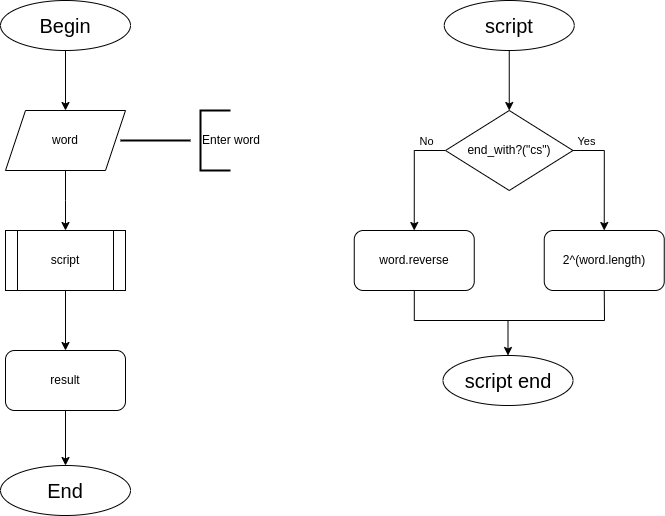

The diagram above was exported from draw.io. Its source (the exported page's mxGraphModel, read from the mxfile embedded in the PNG):
<mxGraphModel dx="1949" dy="1133" grid="1" gridSize="10" guides="1" tooltips="1" connect="1" arrows="1" fold="1" page="1" pageScale="1" pageWidth="850" pageHeight="1100" math="0" shadow="0">
  <root>
    <mxCell id="0" />
    <mxCell id="1" parent="0" />
    <mxCell id="n6zbnLwazKrq3a84F6Bh-2" value="Begin" style="ellipse;whiteSpace=wrap;html=1;labelBackgroundColor=none;fontSize=20;" parent="1" vertex="1">
      <mxGeometry x="125" y="60" width="130" height="50" as="geometry" />
    </mxCell>
    <mxCell id="n6zbnLwazKrq3a84F6Bh-3" value="" style="endArrow=classic;html=1;rounded=0;exitX=0.5;exitY=1;exitDx=0;exitDy=0;" parent="1" source="n6zbnLwazKrq3a84F6Bh-2" edge="1">
      <mxGeometry width="50" height="50" relative="1" as="geometry">
        <mxPoint x="75" y="300" as="sourcePoint" />
        <mxPoint x="190" y="170" as="targetPoint" />
      </mxGeometry>
    </mxCell>
    <mxCell id="oI1XXxWqtLA6ERXOl8w3-6" style="edgeStyle=orthogonalEdgeStyle;rounded=0;orthogonalLoop=1;jettySize=auto;html=1;" edge="1" parent="1" source="oI1XXxWqtLA6ERXOl8w3-1">
      <mxGeometry relative="1" as="geometry">
        <mxPoint x="190" y="290" as="targetPoint" />
      </mxGeometry>
    </mxCell>
    <mxCell id="oI1XXxWqtLA6ERXOl8w3-1" value="word" style="shape=parallelogram;perimeter=parallelogramPerimeter;whiteSpace=wrap;html=1;fixedSize=1;" vertex="1" parent="1">
      <mxGeometry x="130" y="170" width="120" height="60" as="geometry" />
    </mxCell>
    <mxCell id="oI1XXxWqtLA6ERXOl8w3-2" value="Enter word" style="strokeWidth=2;html=1;shape=mxgraph.flowchart.annotation_1;align=left;pointerEvents=1;" vertex="1" parent="1">
      <mxGeometry x="325" y="170" width="30" height="60" as="geometry" />
    </mxCell>
    <mxCell id="oI1XXxWqtLA6ERXOl8w3-4" value="" style="line;strokeWidth=2;html=1;" vertex="1" parent="1">
      <mxGeometry x="245" y="195" width="70" height="10" as="geometry" />
    </mxCell>
    <mxCell id="oI1XXxWqtLA6ERXOl8w3-11" style="edgeStyle=orthogonalEdgeStyle;rounded=0;orthogonalLoop=1;jettySize=auto;html=1;entryX=0.5;entryY=0;entryDx=0;entryDy=0;" edge="1" parent="1" source="oI1XXxWqtLA6ERXOl8w3-7" target="oI1XXxWqtLA6ERXOl8w3-10">
      <mxGeometry relative="1" as="geometry" />
    </mxCell>
    <mxCell id="oI1XXxWqtLA6ERXOl8w3-7" value="script" style="shape=process;whiteSpace=wrap;html=1;backgroundOutline=1;" vertex="1" parent="1">
      <mxGeometry x="130" y="290" width="120" height="60" as="geometry" />
    </mxCell>
    <mxCell id="oI1XXxWqtLA6ERXOl8w3-9" style="edgeStyle=orthogonalEdgeStyle;rounded=0;orthogonalLoop=1;jettySize=auto;html=1;entryX=0.5;entryY=0;entryDx=0;entryDy=0;" edge="1" parent="1" source="oI1XXxWqtLA6ERXOl8w3-8" target="oI1XXxWqtLA6ERXOl8w3-14">
      <mxGeometry relative="1" as="geometry">
        <mxPoint x="675" y="170" as="targetPoint" />
      </mxGeometry>
    </mxCell>
    <mxCell id="oI1XXxWqtLA6ERXOl8w3-8" value="script" style="ellipse;whiteSpace=wrap;html=1;labelBackgroundColor=none;fontSize=20;" vertex="1" parent="1">
      <mxGeometry x="568.75" y="60" width="130" height="50" as="geometry" />
    </mxCell>
    <mxCell id="oI1XXxWqtLA6ERXOl8w3-13" style="edgeStyle=orthogonalEdgeStyle;rounded=0;orthogonalLoop=1;jettySize=auto;html=1;entryX=0.5;entryY=0;entryDx=0;entryDy=0;" edge="1" parent="1" source="oI1XXxWqtLA6ERXOl8w3-10" target="oI1XXxWqtLA6ERXOl8w3-12">
      <mxGeometry relative="1" as="geometry" />
    </mxCell>
    <mxCell id="oI1XXxWqtLA6ERXOl8w3-10" value="result" style="rounded=1;whiteSpace=wrap;html=1;" vertex="1" parent="1">
      <mxGeometry x="130" y="410" width="120" height="60" as="geometry" />
    </mxCell>
    <mxCell id="oI1XXxWqtLA6ERXOl8w3-12" value="End" style="ellipse;whiteSpace=wrap;html=1;labelBackgroundColor=none;fontSize=20;" vertex="1" parent="1">
      <mxGeometry x="125" y="525" width="130" height="50" as="geometry" />
    </mxCell>
    <mxCell id="oI1XXxWqtLA6ERXOl8w3-26" style="edgeStyle=orthogonalEdgeStyle;rounded=0;orthogonalLoop=1;jettySize=auto;html=1;exitX=0;exitY=0.5;exitDx=0;exitDy=0;entryX=0.5;entryY=0;entryDx=0;entryDy=0;" edge="1" parent="1" source="oI1XXxWqtLA6ERXOl8w3-14" target="oI1XXxWqtLA6ERXOl8w3-19">
      <mxGeometry relative="1" as="geometry" />
    </mxCell>
    <mxCell id="oI1XXxWqtLA6ERXOl8w3-28" value="No" style="edgeLabel;html=1;align=center;verticalAlign=middle;resizable=0;points=[];" vertex="1" connectable="0" parent="oI1XXxWqtLA6ERXOl8w3-26">
      <mxGeometry x="-0.6583" y="-1" relative="1" as="geometry">
        <mxPoint x="-1" y="-9" as="offset" />
      </mxGeometry>
    </mxCell>
    <mxCell id="oI1XXxWqtLA6ERXOl8w3-27" style="edgeStyle=orthogonalEdgeStyle;rounded=0;orthogonalLoop=1;jettySize=auto;html=1;exitX=1;exitY=0.5;exitDx=0;exitDy=0;entryX=0.5;entryY=0;entryDx=0;entryDy=0;" edge="1" parent="1" source="oI1XXxWqtLA6ERXOl8w3-14" target="oI1XXxWqtLA6ERXOl8w3-16">
      <mxGeometry relative="1" as="geometry" />
    </mxCell>
    <mxCell id="oI1XXxWqtLA6ERXOl8w3-29" value="Yes" style="edgeLabel;html=1;align=center;verticalAlign=middle;resizable=0;points=[];" vertex="1" connectable="0" parent="oI1XXxWqtLA6ERXOl8w3-27">
      <mxGeometry x="-0.7694" y="-1" relative="1" as="geometry">
        <mxPoint y="-11" as="offset" />
      </mxGeometry>
    </mxCell>
    <mxCell id="oI1XXxWqtLA6ERXOl8w3-14" value="end_with?(&quot;cs&quot;)" style="rhombus;whiteSpace=wrap;html=1;" vertex="1" parent="1">
      <mxGeometry x="570" y="170" width="127.5" height="80" as="geometry" />
    </mxCell>
    <mxCell id="oI1XXxWqtLA6ERXOl8w3-16" value="2^(word.length)" style="rounded=1;whiteSpace=wrap;html=1;" vertex="1" parent="1">
      <mxGeometry x="668.75" y="290" width="120" height="60" as="geometry" />
    </mxCell>
    <mxCell id="oI1XXxWqtLA6ERXOl8w3-23" style="edgeStyle=orthogonalEdgeStyle;rounded=0;orthogonalLoop=1;jettySize=auto;html=1;entryX=0.5;entryY=0;entryDx=0;entryDy=0;" edge="1" parent="1" source="oI1XXxWqtLA6ERXOl8w3-19" target="oI1XXxWqtLA6ERXOl8w3-22">
      <mxGeometry relative="1" as="geometry">
        <Array as="points">
          <mxPoint x="539" y="380" />
          <mxPoint x="632" y="380" />
        </Array>
      </mxGeometry>
    </mxCell>
    <mxCell id="oI1XXxWqtLA6ERXOl8w3-19" value="word.reverse" style="rounded=1;whiteSpace=wrap;html=1;" vertex="1" parent="1">
      <mxGeometry x="478.75" y="290" width="120" height="60" as="geometry" />
    </mxCell>
    <mxCell id="oI1XXxWqtLA6ERXOl8w3-22" value="script end" style="ellipse;whiteSpace=wrap;html=1;labelBackgroundColor=none;fontSize=20;" vertex="1" parent="1">
      <mxGeometry x="567.5" y="415" width="130" height="50" as="geometry" />
    </mxCell>
    <mxCell id="oI1XXxWqtLA6ERXOl8w3-25" value="" style="endArrow=none;html=1;rounded=0;entryX=0.5;entryY=1;entryDx=0;entryDy=0;" edge="1" parent="1" target="oI1XXxWqtLA6ERXOl8w3-16">
      <mxGeometry width="50" height="50" relative="1" as="geometry">
        <mxPoint x="630" y="380" as="sourcePoint" />
        <mxPoint x="730" y="430" as="targetPoint" />
        <Array as="points">
          <mxPoint x="729" y="380" />
        </Array>
      </mxGeometry>
    </mxCell>
  </root>
</mxGraphModel>